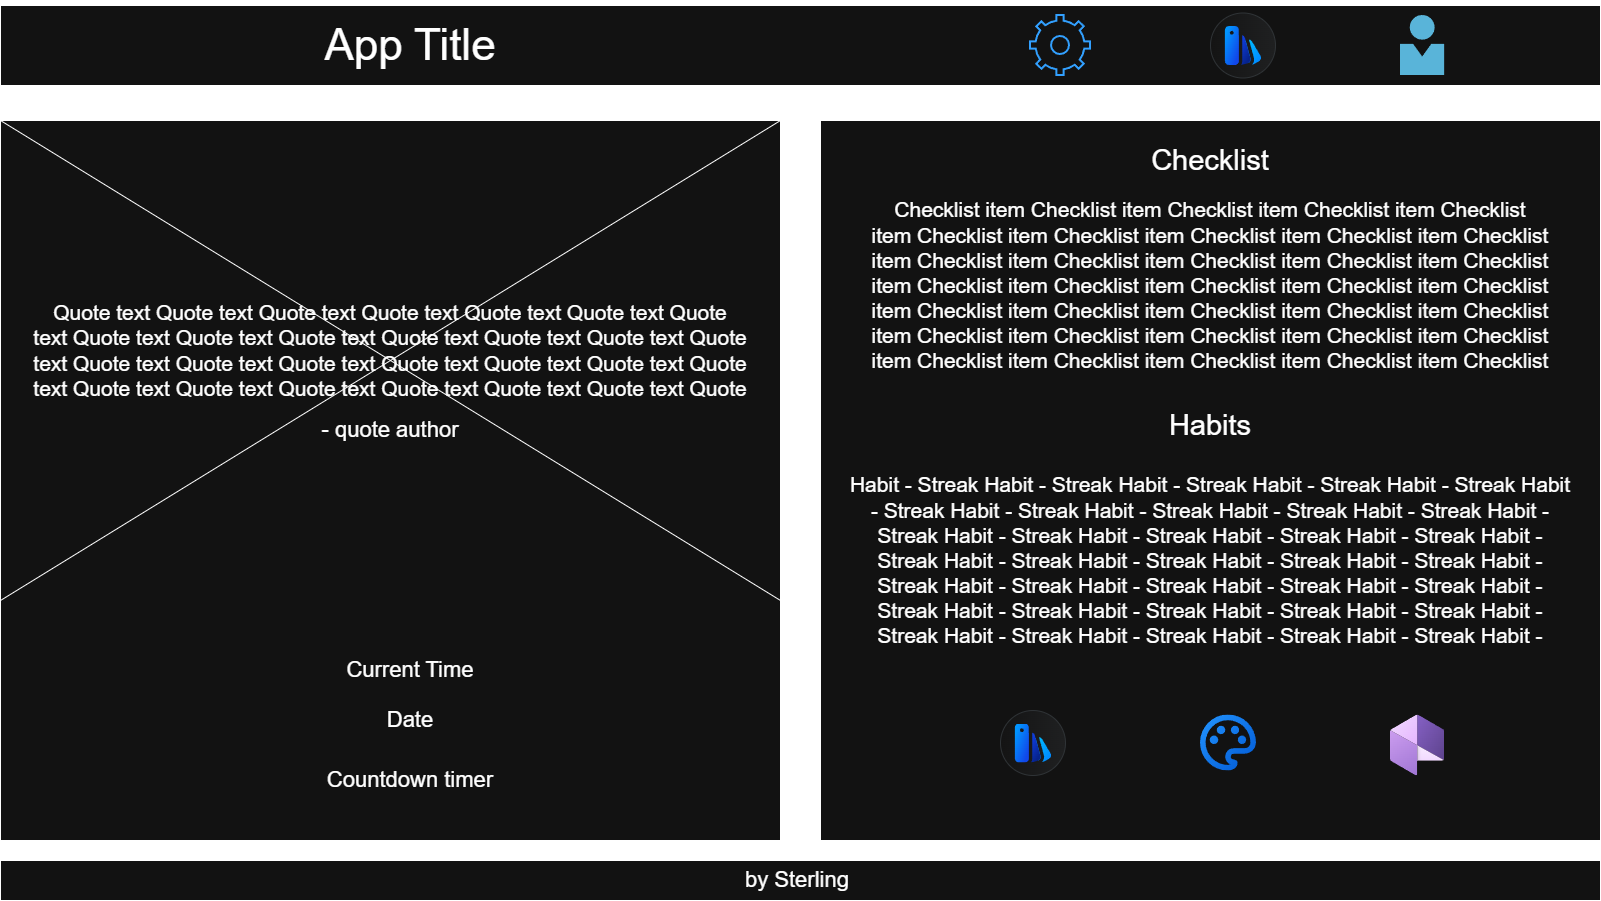

The diagram above was exported from draw.io. Its source (the exported page's mxGraphModel, read from the mxfile embedded in the PNG):
<mxGraphModel dx="1668" dy="918" grid="1" gridSize="10" guides="1" tooltips="1" connect="1" arrows="1" fold="1" page="1" pageScale="1" pageWidth="1600" pageHeight="900" math="0" shadow="0">
  <root>
    <mxCell id="0" />
    <mxCell id="1" parent="0" />
    <mxCell id="-KGtxvyJo3f2YHg1_lqB-7" parent="1" style="rounded=0;whiteSpace=wrap;html=1;" value="" vertex="1">
      <mxGeometry height="720" width="780" y="120" as="geometry" />
    </mxCell>
    <mxCell id="-KGtxvyJo3f2YHg1_lqB-12" parent="1" style="shape=mxgraph.sysml.x;" value="" vertex="1">
      <mxGeometry height="480" width="780" y="120" as="geometry" />
    </mxCell>
    <mxCell id="-KGtxvyJo3f2YHg1_lqB-2" parent="1" style="rounded=0;whiteSpace=wrap;html=1;" value="" vertex="1">
      <mxGeometry height="80" width="1600" y="5" as="geometry" />
    </mxCell>
    <mxCell id="-KGtxvyJo3f2YHg1_lqB-1" parent="1" style="text;html=1;whiteSpace=wrap;strokeColor=none;fillColor=none;align=center;verticalAlign=middle;rounded=0;fontSize=44;" value="&lt;font&gt;App Title&lt;/font&gt;" vertex="1">
      <mxGeometry height="90" width="820" as="geometry" />
    </mxCell>
    <mxCell id="-KGtxvyJo3f2YHg1_lqB-3" parent="1" style="html=1;verticalLabelPosition=bottom;align=center;labelBackgroundColor=#ffffff;verticalAlign=top;strokeWidth=2;strokeColor=#0080F0;shadow=0;dashed=0;shape=mxgraph.ios7.icons.settings;" value="" vertex="1">
      <mxGeometry height="60" width="60" x="1030" y="15" as="geometry" />
    </mxCell>
    <mxCell id="-KGtxvyJo3f2YHg1_lqB-4" parent="1" style="shape=mxgraph.sap.icon;labelPosition=center;verticalLabelPosition=bottom;align=center;verticalAlign=top;strokeWidth=1;strokeColor=#D5DADD;fillColor=#EDEFF0;gradientColor=#FCFCFC;gradientDirection=west;aspect=fixed;SAPIcon=UI_Theme_Designer" value="" vertex="1">
      <mxGeometry height="65" width="65" x="1210" y="12.5" as="geometry" />
    </mxCell>
    <mxCell id="-KGtxvyJo3f2YHg1_lqB-5" parent="1" style="image;sketch=0;aspect=fixed;html=1;points=[];align=center;fontSize=12;image=img/lib/mscae/Person.svg;" value="" vertex="1">
      <mxGeometry height="60" width="44.4" x="1400" y="15" as="geometry" />
    </mxCell>
    <mxCell id="-KGtxvyJo3f2YHg1_lqB-8" parent="1" style="rounded=0;whiteSpace=wrap;html=1;" value="" vertex="1">
      <mxGeometry height="720" width="780" x="820" y="120" as="geometry" />
    </mxCell>
    <mxCell id="-KGtxvyJo3f2YHg1_lqB-9" parent="1" style="rounded=0;whiteSpace=wrap;html=1;" value="&lt;font style=&quot;font-size: 22px;&quot;&gt;by Sterling&amp;nbsp;&lt;/font&gt;" vertex="1">
      <mxGeometry height="40" width="1600" y="860" as="geometry" />
    </mxCell>
    <mxCell id="-KGtxvyJo3f2YHg1_lqB-10" parent="1" style="text;html=1;whiteSpace=wrap;strokeColor=none;fillColor=none;align=center;verticalAlign=middle;rounded=0;" value="&lt;span style=&quot;font-size: 21px;&quot;&gt;Quote text&amp;nbsp;&lt;/span&gt;&lt;span style=&quot;font-size: 21px;&quot;&gt;Quote text&amp;nbsp;&lt;/span&gt;&lt;span style=&quot;font-size: 21px;&quot;&gt;Quote text&amp;nbsp;&lt;/span&gt;&lt;span style=&quot;font-size: 21px;&quot;&gt;Quote text&amp;nbsp;&lt;/span&gt;&lt;span style=&quot;font-size: 21px;&quot;&gt;Quote text&amp;nbsp;&lt;/span&gt;&lt;span style=&quot;font-size: 21px;&quot;&gt;Quote text&amp;nbsp;&lt;/span&gt;&lt;span style=&quot;font-size: 21px;&quot;&gt;Quote text&amp;nbsp;&lt;/span&gt;&lt;span style=&quot;font-size: 21px;&quot;&gt;Quote text&amp;nbsp;&lt;/span&gt;&lt;span style=&quot;font-size: 21px;&quot;&gt;Quote text&amp;nbsp;&lt;/span&gt;&lt;span style=&quot;font-size: 21px;&quot;&gt;Quote text&amp;nbsp;&lt;/span&gt;&lt;span style=&quot;font-size: 21px;&quot;&gt;Quote text&amp;nbsp;&lt;/span&gt;&lt;span style=&quot;font-size: 21px;&quot;&gt;Quote text&amp;nbsp;&lt;/span&gt;&lt;span style=&quot;font-size: 21px;&quot;&gt;Quote text&amp;nbsp;&lt;/span&gt;&lt;span style=&quot;font-size: 21px;&quot;&gt;Quote text&amp;nbsp;&lt;/span&gt;&lt;span style=&quot;font-size: 21px;&quot;&gt;Quote text&amp;nbsp;&lt;/span&gt;&lt;span style=&quot;font-size: 21px;&quot;&gt;Quote text&amp;nbsp;&lt;/span&gt;&lt;span style=&quot;font-size: 21px;&quot;&gt;Quote text&amp;nbsp;&lt;/span&gt;&lt;span style=&quot;font-size: 21px;&quot;&gt;Quote text&amp;nbsp;&lt;/span&gt;&lt;span style=&quot;font-size: 21px;&quot;&gt;Quote text&amp;nbsp;&lt;/span&gt;&lt;span style=&quot;font-size: 21px;&quot;&gt;Quote text&amp;nbsp;&lt;/span&gt;&lt;span style=&quot;font-size: 21px;&quot;&gt;Quote text&amp;nbsp;&lt;/span&gt;&lt;span style=&quot;font-size: 21px;&quot;&gt;Quote text&amp;nbsp;&lt;/span&gt;&lt;span style=&quot;font-size: 21px;&quot;&gt;Quote text&amp;nbsp;&lt;/span&gt;&lt;span style=&quot;font-size: 21px;&quot;&gt;Quote text&amp;nbsp;&lt;/span&gt;&lt;span style=&quot;font-size: 21px;&quot;&gt;Quote text&amp;nbsp;&lt;/span&gt;&lt;span style=&quot;font-size: 21px;&quot;&gt;Quote text&amp;nbsp;&lt;/span&gt;&lt;span style=&quot;font-size: 21px;&quot;&gt;Quote text&amp;nbsp;&lt;/span&gt;&lt;span style=&quot;font-size: 21px;&quot;&gt;Quote&lt;/span&gt;" vertex="1">
      <mxGeometry height="120" width="730" x="25" y="290" as="geometry" />
    </mxCell>
    <mxCell id="-KGtxvyJo3f2YHg1_lqB-11" parent="1" style="text;html=1;whiteSpace=wrap;strokeColor=none;fillColor=none;align=center;verticalAlign=middle;rounded=0;fontSize=22;" value="- quote author" vertex="1">
      <mxGeometry height="40" width="180" x="300" y="410" as="geometry" />
    </mxCell>
    <mxCell id="-KGtxvyJo3f2YHg1_lqB-13" parent="1" style="text;html=1;whiteSpace=wrap;strokeColor=none;fillColor=none;align=center;verticalAlign=middle;rounded=0;fontSize=22;" value="Current Time" vertex="1">
      <mxGeometry height="40" width="200" x="310" y="650" as="geometry" />
    </mxCell>
    <mxCell id="-KGtxvyJo3f2YHg1_lqB-14" parent="1" style="text;html=1;whiteSpace=wrap;strokeColor=none;fillColor=none;align=center;verticalAlign=middle;rounded=0;fontSize=22;" value="Date" vertex="1">
      <mxGeometry height="40" width="200" x="310" y="700" as="geometry" />
    </mxCell>
    <mxCell id="-KGtxvyJo3f2YHg1_lqB-15" parent="1" style="text;html=1;whiteSpace=wrap;strokeColor=none;fillColor=none;align=center;verticalAlign=middle;rounded=0;fontSize=22;" value="Countdown timer" vertex="1">
      <mxGeometry height="40" width="200" x="310" y="760" as="geometry" />
    </mxCell>
    <mxCell id="-KGtxvyJo3f2YHg1_lqB-16" parent="1" style="text;html=1;whiteSpace=wrap;strokeColor=none;fillColor=none;align=center;verticalAlign=middle;rounded=0;" value="&lt;font style=&quot;font-size: 29px;&quot;&gt;Checklist&lt;/font&gt;" vertex="1">
      <mxGeometry height="60" width="730" x="845" y="130" as="geometry" />
    </mxCell>
    <mxCell id="-KGtxvyJo3f2YHg1_lqB-17" parent="1" style="text;html=1;whiteSpace=wrap;strokeColor=none;fillColor=none;align=center;verticalAlign=middle;rounded=0;" value="&lt;span style=&quot;font-size: 21px;&quot;&gt;Checklist item&amp;nbsp;&lt;/span&gt;&lt;span style=&quot;font-size: 21px;&quot;&gt;Checklist item&amp;nbsp;&lt;/span&gt;&lt;span style=&quot;font-size: 21px;&quot;&gt;Checklist item&amp;nbsp;&lt;/span&gt;&lt;span style=&quot;font-size: 21px;&quot;&gt;Checklist item&amp;nbsp;&lt;/span&gt;&lt;span style=&quot;font-size: 21px;&quot;&gt;Checklist item&amp;nbsp;&lt;/span&gt;&lt;span style=&quot;font-size: 21px;&quot;&gt;Checklist item&amp;nbsp;&lt;/span&gt;&lt;span style=&quot;font-size: 21px;&quot;&gt;Checklist item&amp;nbsp;&lt;/span&gt;&lt;span style=&quot;font-size: 21px;&quot;&gt;Checklist item&amp;nbsp;&lt;/span&gt;&lt;span style=&quot;font-size: 21px;&quot;&gt;Checklist item&amp;nbsp;&lt;/span&gt;&lt;span style=&quot;font-size: 21px;&quot;&gt;Checklist item&amp;nbsp;&lt;/span&gt;&lt;span style=&quot;font-size: 21px;&quot;&gt;Checklist item&amp;nbsp;&lt;/span&gt;&lt;span style=&quot;font-size: 21px;&quot;&gt;Checklist item&amp;nbsp;&lt;/span&gt;&lt;span style=&quot;font-size: 21px;&quot;&gt;Checklist item&amp;nbsp;&lt;/span&gt;&lt;span style=&quot;font-size: 21px;&quot;&gt;Checklist item&amp;nbsp;&lt;/span&gt;&lt;span style=&quot;font-size: 21px;&quot;&gt;Checklist item&amp;nbsp;&lt;/span&gt;&lt;span style=&quot;font-size: 21px;&quot;&gt;Checklist item&amp;nbsp;&lt;/span&gt;&lt;span style=&quot;font-size: 21px;&quot;&gt;Checklist item&amp;nbsp;&lt;/span&gt;&lt;span style=&quot;font-size: 21px;&quot;&gt;Checklist item&amp;nbsp;&lt;/span&gt;&lt;span style=&quot;font-size: 21px;&quot;&gt;Checklist item&amp;nbsp;&lt;/span&gt;&lt;span style=&quot;font-size: 21px;&quot;&gt;Checklist item&amp;nbsp;&lt;/span&gt;&lt;span style=&quot;font-size: 21px;&quot;&gt;Checklist item&amp;nbsp;&lt;/span&gt;&lt;span style=&quot;font-size: 21px;&quot;&gt;Checklist item&amp;nbsp;&lt;/span&gt;&lt;span style=&quot;font-size: 21px;&quot;&gt;Checklist item&amp;nbsp;&lt;/span&gt;&lt;span style=&quot;font-size: 21px;&quot;&gt;Checklist item&amp;nbsp;&lt;/span&gt;&lt;span style=&quot;font-size: 21px;&quot;&gt;Checklist item&amp;nbsp;&lt;/span&gt;&lt;span style=&quot;font-size: 21px;&quot;&gt;Checklist item&amp;nbsp;&lt;/span&gt;&lt;span style=&quot;font-size: 21px;&quot;&gt;Checklist item&amp;nbsp;&lt;/span&gt;&lt;span style=&quot;font-size: 21px;&quot;&gt;Checklist item&amp;nbsp;&lt;/span&gt;&lt;span style=&quot;font-size: 21px;&quot;&gt;Checklist item&amp;nbsp;&lt;/span&gt;&lt;span style=&quot;font-size: 21px;&quot;&gt;Checklist item&amp;nbsp;&lt;/span&gt;&lt;span style=&quot;font-size: 21px;&quot;&gt;Checklist item&amp;nbsp;&lt;/span&gt;&lt;span style=&quot;font-size: 21px;&quot;&gt;Checklist item&amp;nbsp;&lt;/span&gt;&lt;span style=&quot;font-size: 21px;&quot;&gt;Checklist item&amp;nbsp;&lt;/span&gt;&lt;span style=&quot;font-size: 21px;&quot;&gt;Checklist item&amp;nbsp;&lt;/span&gt;&lt;span style=&quot;font-size: 21px;&quot;&gt;Checklist&lt;/span&gt;" vertex="1">
      <mxGeometry height="190" width="730" x="845" y="190" as="geometry" />
    </mxCell>
    <mxCell id="-KGtxvyJo3f2YHg1_lqB-18" parent="1" style="text;html=1;whiteSpace=wrap;strokeColor=none;fillColor=none;align=center;verticalAlign=middle;rounded=0;" value="&lt;font style=&quot;font-size: 29px;&quot;&gt;Habits&lt;/font&gt;" vertex="1">
      <mxGeometry height="50" width="730" x="845" y="400" as="geometry" />
    </mxCell>
    <mxCell id="-KGtxvyJo3f2YHg1_lqB-19" parent="1" style="text;html=1;whiteSpace=wrap;strokeColor=none;fillColor=none;align=center;verticalAlign=middle;rounded=0;" value="&lt;span style=&quot;font-size: 21px;&quot;&gt;Habit - Streak&amp;nbsp;&lt;/span&gt;&lt;span style=&quot;font-size: 21px;&quot;&gt;Habit - Streak&amp;nbsp;&lt;/span&gt;&lt;span style=&quot;font-size: 21px;&quot;&gt;Habit - Streak&amp;nbsp;&lt;/span&gt;&lt;span style=&quot;font-size: 21px;&quot;&gt;Habit - Streak&amp;nbsp;&lt;/span&gt;&lt;span style=&quot;font-size: 21px;&quot;&gt;Habit - Streak&amp;nbsp;&lt;/span&gt;&lt;span style=&quot;font-size: 21px;&quot;&gt;Habit - Streak&amp;nbsp;&lt;/span&gt;&lt;span style=&quot;font-size: 21px;&quot;&gt;Habit - Streak&amp;nbsp;&lt;/span&gt;&lt;span style=&quot;font-size: 21px;&quot;&gt;Habit - Streak&amp;nbsp;&lt;/span&gt;&lt;span style=&quot;font-size: 21px;&quot;&gt;Habit - Streak&amp;nbsp;&lt;/span&gt;&lt;span style=&quot;font-size: 21px;&quot;&gt;Habit - Streak&amp;nbsp;&lt;/span&gt;&lt;span style=&quot;font-size: 21px;&quot;&gt;Habit - Streak&amp;nbsp;&lt;/span&gt;&lt;span style=&quot;font-size: 21px;&quot;&gt;Habit - Streak&amp;nbsp;&lt;/span&gt;&lt;span style=&quot;font-size: 21px;&quot;&gt;Habit - Streak&amp;nbsp;&lt;/span&gt;&lt;span style=&quot;font-size: 21px;&quot;&gt;Habit - Streak&amp;nbsp;&lt;/span&gt;&lt;span style=&quot;font-size: 21px;&quot;&gt;Habit - Streak&amp;nbsp;&lt;/span&gt;&lt;span style=&quot;font-size: 21px;&quot;&gt;Habit - Streak&amp;nbsp;&lt;/span&gt;&lt;span style=&quot;font-size: 21px;&quot;&gt;Habit - Streak&amp;nbsp;&lt;/span&gt;&lt;span style=&quot;font-size: 21px;&quot;&gt;Habit - Streak&amp;nbsp;&lt;/span&gt;&lt;span style=&quot;font-size: 21px;&quot;&gt;Habit - Streak&amp;nbsp;&lt;/span&gt;&lt;span style=&quot;font-size: 21px;&quot;&gt;Habit - Streak&amp;nbsp;&lt;/span&gt;&lt;span style=&quot;font-size: 21px;&quot;&gt;Habit - Streak&amp;nbsp;&lt;/span&gt;&lt;span style=&quot;font-size: 21px;&quot;&gt;Habit - Streak&amp;nbsp;&lt;/span&gt;&lt;span style=&quot;font-size: 21px;&quot;&gt;Habit - Streak&amp;nbsp;&lt;/span&gt;&lt;span style=&quot;font-size: 21px;&quot;&gt;Habit - Streak&amp;nbsp;&lt;/span&gt;&lt;span style=&quot;font-size: 21px;&quot;&gt;Habit - Streak&amp;nbsp;&lt;/span&gt;&lt;span style=&quot;font-size: 21px;&quot;&gt;Habit - Streak&amp;nbsp;&lt;/span&gt;&lt;span style=&quot;font-size: 21px;&quot;&gt;Habit - Streak&amp;nbsp;&lt;/span&gt;&lt;span style=&quot;font-size: 21px;&quot;&gt;Habit - Streak&amp;nbsp;&lt;/span&gt;&lt;span style=&quot;font-size: 21px;&quot;&gt;Habit - Streak&amp;nbsp;&lt;/span&gt;&lt;span style=&quot;font-size: 21px;&quot;&gt;Habit - Streak&amp;nbsp;&lt;/span&gt;&lt;span style=&quot;font-size: 21px;&quot;&gt;Habit - Streak&amp;nbsp;&lt;/span&gt;&lt;span style=&quot;font-size: 21px;&quot;&gt;Habit - Streak&amp;nbsp;&lt;/span&gt;&lt;span style=&quot;font-size: 21px;&quot;&gt;Habit - Streak&amp;nbsp;&lt;/span&gt;&lt;span style=&quot;font-size: 21px;&quot;&gt;Habit - Streak&amp;nbsp;&lt;/span&gt;&lt;span style=&quot;font-size: 21px;&quot;&gt;Habit - Streak&amp;nbsp;&lt;/span&gt;&lt;span style=&quot;font-size: 21px;&quot;&gt;Habit -&lt;/span&gt;" vertex="1">
      <mxGeometry height="220" width="730" x="845" y="450" as="geometry" />
    </mxCell>
    <mxCell id="-KGtxvyJo3f2YHg1_lqB-20" parent="1" style="shape=mxgraph.sap.icon;labelPosition=center;verticalLabelPosition=bottom;align=center;verticalAlign=top;strokeWidth=1;strokeColor=#D5DADD;fillColor=#EDEFF0;gradientColor=#FCFCFC;gradientDirection=west;aspect=fixed;SAPIcon=UI_Theme_Designer" value="" vertex="1">
      <mxGeometry height="65" width="65" x="1000" y="710" as="geometry" />
    </mxCell>
    <mxCell id="-KGtxvyJo3f2YHg1_lqB-21" parent="1" style="shape=image;verticalLabelPosition=bottom;labelBackgroundColor=default;verticalAlign=top;aspect=fixed;imageAspect=0;editableCssRules=.*;image=data:image/svg+xml,(base64 omitted: 3196 chars);" value="" vertex="1">
      <mxGeometry height="56" width="56" x="1200" y="714.5" as="geometry" />
    </mxCell>
    <mxCell id="-KGtxvyJo3f2YHg1_lqB-22" parent="1" style="image;aspect=fixed;html=1;points=[];align=center;fontSize=12;image=img/lib/dynamics365/Layout.svg;" value="" vertex="1">
      <mxGeometry height="60.89" width="54.4" x="1390" y="714.5" as="geometry" />
    </mxCell>
  </root>
</mxGraphModel>